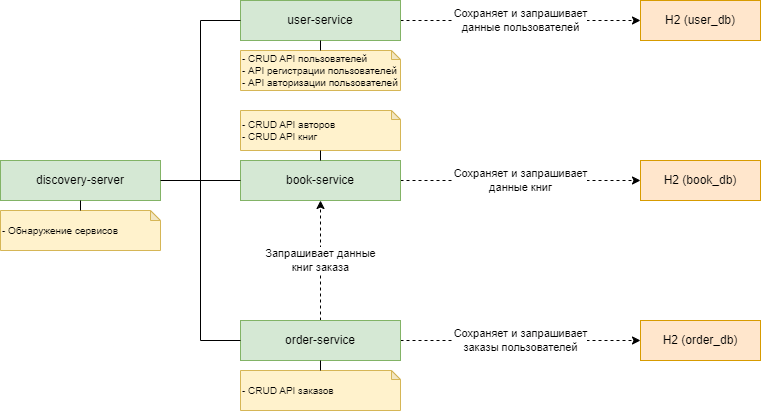

The diagram above was exported from draw.io. Its source (the exported page's mxGraphModel, read from the mxfile embedded in the PNG):
<mxGraphModel dx="875" dy="475" grid="1" gridSize="10" guides="1" tooltips="1" connect="1" arrows="1" fold="1" page="1" pageScale="1" pageWidth="827" pageHeight="1169" background="#ffffff" math="0" shadow="0">
  <root>
    <mxCell id="0" />
    <mxCell id="1" parent="0" />
    <mxCell id="tLhUNZPSSCAfbV4hQ5N2-2" value="H2 (book_db)" style="rounded=0;whiteSpace=wrap;html=1;fillColor=#ffe6cc;strokeColor=#d79b00;" parent="1" vertex="1">
      <mxGeometry x="640" y="170" width="120" height="40" as="geometry" />
    </mxCell>
    <mxCell id="tLhUNZPSSCAfbV4hQ5N2-3" value="H2 (order_db)" style="rounded=0;whiteSpace=wrap;html=1;fillColor=#ffe6cc;strokeColor=#d79b00;" parent="1" vertex="1">
      <mxGeometry x="640" y="330" width="120" height="40" as="geometry" />
    </mxCell>
    <mxCell id="tLhUNZPSSCAfbV4hQ5N2-4" value="H2 (user_db)" style="rounded=0;whiteSpace=wrap;html=1;fillColor=#ffe6cc;strokeColor=#d79b00;" parent="1" vertex="1">
      <mxGeometry x="640" y="10" width="120" height="40" as="geometry" />
    </mxCell>
    <mxCell id="tLhUNZPSSCAfbV4hQ5N2-13" value="&lt;font style=&quot;font-size: 11px;&quot;&gt;Сохраняет и запрашивает&lt;br style=&quot;font-size: 11px;&quot;&gt;данные книг&lt;/font&gt;" style="edgeStyle=orthogonalEdgeStyle;rounded=0;orthogonalLoop=1;jettySize=auto;html=1;exitX=1;exitY=0.5;exitDx=0;exitDy=0;entryX=0;entryY=0.5;entryDx=0;entryDy=0;dashed=1;fontSize=11;" parent="1" source="tLhUNZPSSCAfbV4hQ5N2-5" target="tLhUNZPSSCAfbV4hQ5N2-2" edge="1">
      <mxGeometry relative="1" as="geometry" />
    </mxCell>
    <mxCell id="tLhUNZPSSCAfbV4hQ5N2-5" value="book-service" style="rounded=0;whiteSpace=wrap;html=1;fillColor=#d5e8d4;strokeColor=#82b366;" parent="1" vertex="1">
      <mxGeometry x="240" y="170" width="160" height="40" as="geometry" />
    </mxCell>
    <mxCell id="tLhUNZPSSCAfbV4hQ5N2-14" value="&lt;font style=&quot;font-size: 11px;&quot;&gt;Сохраняет и запрашивает&lt;br style=&quot;font-size: 11px;&quot;&gt;заказы пользователей&lt;/font&gt;" style="edgeStyle=orthogonalEdgeStyle;rounded=0;orthogonalLoop=1;jettySize=auto;html=1;exitX=1;exitY=0.5;exitDx=0;exitDy=0;dashed=1;fontSize=11;" parent="1" source="tLhUNZPSSCAfbV4hQ5N2-6" target="tLhUNZPSSCAfbV4hQ5N2-3" edge="1">
      <mxGeometry relative="1" as="geometry" />
    </mxCell>
    <mxCell id="tLhUNZPSSCAfbV4hQ5N2-15" value="&lt;font style=&quot;font-size: 11px;&quot;&gt;Запрашивает данные&lt;br style=&quot;font-size: 11px;&quot;&gt;книг заказа&lt;/font&gt;" style="edgeStyle=orthogonalEdgeStyle;rounded=0;orthogonalLoop=1;jettySize=auto;html=1;exitX=0.5;exitY=0;exitDx=0;exitDy=0;dashed=1;fontSize=11;entryX=0.5;entryY=1;entryDx=0;entryDy=0;" parent="1" source="tLhUNZPSSCAfbV4hQ5N2-6" edge="1" target="tLhUNZPSSCAfbV4hQ5N2-5">
      <mxGeometry relative="1" as="geometry">
        <mxPoint x="300" y="210" as="targetPoint" />
        <Array as="points" />
      </mxGeometry>
    </mxCell>
    <mxCell id="tLhUNZPSSCAfbV4hQ5N2-6" value="order-service" style="rounded=0;whiteSpace=wrap;html=1;fillColor=#d5e8d4;strokeColor=#82b366;" parent="1" vertex="1">
      <mxGeometry x="240" y="330" width="160" height="40" as="geometry" />
    </mxCell>
    <mxCell id="tLhUNZPSSCAfbV4hQ5N2-12" value="&lt;font style=&quot;font-size: 11px;&quot;&gt;Сохраняет и запрашивает&lt;br style=&quot;font-size: 11px;&quot;&gt;данные пользователей&lt;/font&gt;" style="edgeStyle=orthogonalEdgeStyle;rounded=0;orthogonalLoop=1;jettySize=auto;html=1;exitX=1;exitY=0.5;exitDx=0;exitDy=0;entryX=0;entryY=0.5;entryDx=0;entryDy=0;dashed=1;fontSize=11;" parent="1" source="tLhUNZPSSCAfbV4hQ5N2-7" target="tLhUNZPSSCAfbV4hQ5N2-4" edge="1">
      <mxGeometry relative="1" as="geometry" />
    </mxCell>
    <mxCell id="tLhUNZPSSCAfbV4hQ5N2-7" value="user-service" style="rounded=0;whiteSpace=wrap;html=1;fillColor=#d5e8d4;strokeColor=#82b366;" parent="1" vertex="1">
      <mxGeometry x="240" y="10" width="160" height="40" as="geometry" />
    </mxCell>
    <mxCell id="tLhUNZPSSCAfbV4hQ5N2-17" value="- CRUD API пользователей&lt;br style=&quot;font-size: 10px;&quot;&gt;- API регистрации пользователей&lt;br style=&quot;font-size: 10px;&quot;&gt;- API авторизации пользователей" style="shape=note;backgroundOutline=1;darkOpacity=0.05;size=9;fillColor=#fff2cc;strokeColor=#d6b656;align=left;verticalAlign=middle;whiteSpace=wrap;html=1;fontSize=10;" parent="1" vertex="1">
      <mxGeometry x="240" y="60" width="160" height="40" as="geometry" />
    </mxCell>
    <mxCell id="tLhUNZPSSCAfbV4hQ5N2-23" value="" style="endArrow=none;html=1;rounded=0;entryX=0.5;entryY=1;entryDx=0;entryDy=0;exitX=0.5;exitY=0;exitDx=0;exitDy=0;exitPerimeter=0;" parent="1" source="tLhUNZPSSCAfbV4hQ5N2-17" target="tLhUNZPSSCAfbV4hQ5N2-7" edge="1">
      <mxGeometry width="50" height="50" relative="1" as="geometry">
        <mxPoint x="270" y="210" as="sourcePoint" />
        <mxPoint x="320" y="160" as="targetPoint" />
      </mxGeometry>
    </mxCell>
    <mxCell id="tLhUNZPSSCAfbV4hQ5N2-24" value="- CRUD API авторов&#10;- CRUD API книг" style="shape=note;whiteSpace=wrap;backgroundOutline=1;darkOpacity=0.05;size=9;fillColor=#fff2cc;strokeColor=#d6b656;align=left;fontSize=10;" parent="1" vertex="1">
      <mxGeometry x="240" y="120" width="160" height="40" as="geometry" />
    </mxCell>
    <mxCell id="tLhUNZPSSCAfbV4hQ5N2-26" value="&lt;font style=&quot;font-size: 10px;&quot;&gt;- CRUD API заказов&lt;/font&gt;" style="shape=note;whiteSpace=wrap;html=1;backgroundOutline=1;darkOpacity=0.05;size=9;fillColor=#fff2cc;strokeColor=#d6b656;align=left;fontSize=10;" parent="1" vertex="1">
      <mxGeometry x="240" y="380" width="160" height="40" as="geometry" />
    </mxCell>
    <mxCell id="tLhUNZPSSCAfbV4hQ5N2-27" value="discovery-server" style="rounded=0;whiteSpace=wrap;html=1;fillColor=#d5e8d4;strokeColor=#82b366;" parent="1" vertex="1">
      <mxGeometry y="170" width="160" height="40" as="geometry" />
    </mxCell>
    <mxCell id="tLhUNZPSSCAfbV4hQ5N2-28" value="" style="endArrow=none;html=1;rounded=0;entryX=0.5;entryY=1;entryDx=0;entryDy=0;exitX=0.5;exitY=0;exitDx=0;exitDy=0;exitPerimeter=0;" parent="1" source="tLhUNZPSSCAfbV4hQ5N2-26" target="tLhUNZPSSCAfbV4hQ5N2-6" edge="1">
      <mxGeometry width="50" height="50" relative="1" as="geometry">
        <mxPoint x="100" y="375" as="sourcePoint" />
        <mxPoint x="150" y="325" as="targetPoint" />
      </mxGeometry>
    </mxCell>
    <mxCell id="tLhUNZPSSCAfbV4hQ5N2-31" value="" style="endArrow=none;html=1;rounded=0;exitX=0;exitY=0.5;exitDx=0;exitDy=0;" parent="1" source="tLhUNZPSSCAfbV4hQ5N2-6" edge="1">
      <mxGeometry width="50" height="50" relative="1" as="geometry">
        <mxPoint x="80" y="300" as="sourcePoint" />
        <mxPoint x="200" y="350" as="targetPoint" />
      </mxGeometry>
    </mxCell>
    <mxCell id="tLhUNZPSSCAfbV4hQ5N2-33" value="" style="endArrow=none;html=1;rounded=0;" parent="1" edge="1">
      <mxGeometry width="50" height="50" relative="1" as="geometry">
        <mxPoint x="200" y="30" as="sourcePoint" />
        <mxPoint x="200" y="350" as="targetPoint" />
      </mxGeometry>
    </mxCell>
    <mxCell id="tLhUNZPSSCAfbV4hQ5N2-34" value="" style="endArrow=none;html=1;rounded=0;entryX=0;entryY=0.5;entryDx=0;entryDy=0;exitX=1;exitY=0.5;exitDx=0;exitDy=0;" parent="1" target="tLhUNZPSSCAfbV4hQ5N2-5" edge="1">
      <mxGeometry width="50" height="50" relative="1" as="geometry">
        <mxPoint x="160" y="190" as="sourcePoint" />
        <mxPoint x="240" y="190" as="targetPoint" />
      </mxGeometry>
    </mxCell>
    <mxCell id="tLhUNZPSSCAfbV4hQ5N2-35" value="" style="endArrow=none;html=1;rounded=0;entryX=0;entryY=0.5;entryDx=0;entryDy=0;" parent="1" target="tLhUNZPSSCAfbV4hQ5N2-7" edge="1">
      <mxGeometry width="50" height="50" relative="1" as="geometry">
        <mxPoint x="200" y="30" as="sourcePoint" />
        <mxPoint x="320" y="190" as="targetPoint" />
      </mxGeometry>
    </mxCell>
    <mxCell id="tLhUNZPSSCAfbV4hQ5N2-37" value="" style="endArrow=none;html=1;rounded=0;entryX=0.5;entryY=1;entryDx=0;entryDy=0;entryPerimeter=0;exitX=0.5;exitY=0;exitDx=0;exitDy=0;" parent="1" source="tLhUNZPSSCAfbV4hQ5N2-5" target="tLhUNZPSSCAfbV4hQ5N2-24" edge="1">
      <mxGeometry width="50" height="50" relative="1" as="geometry">
        <mxPoint x="270" y="240" as="sourcePoint" />
        <mxPoint x="320" y="190" as="targetPoint" />
      </mxGeometry>
    </mxCell>
    <mxCell id="tLhUNZPSSCAfbV4hQ5N2-38" value="- Обнаружение сервисов" style="shape=note;whiteSpace=wrap;html=1;backgroundOutline=1;darkOpacity=0.05;size=10;fillColor=#fff2cc;strokeColor=#d6b656;fontSize=10;align=left;" parent="1" vertex="1">
      <mxGeometry y="220" width="160" height="40" as="geometry" />
    </mxCell>
    <mxCell id="tLhUNZPSSCAfbV4hQ5N2-39" value="" style="endArrow=none;html=1;rounded=0;entryX=0.5;entryY=1;entryDx=0;entryDy=0;exitX=0.5;exitY=0;exitDx=0;exitDy=0;exitPerimeter=0;" parent="1" source="tLhUNZPSSCAfbV4hQ5N2-38" target="tLhUNZPSSCAfbV4hQ5N2-27" edge="1">
      <mxGeometry width="50" height="50" relative="1" as="geometry">
        <mxPoint x="100" y="220" as="sourcePoint" />
        <mxPoint x="100" y="210" as="targetPoint" />
      </mxGeometry>
    </mxCell>
  </root>
</mxGraphModel>